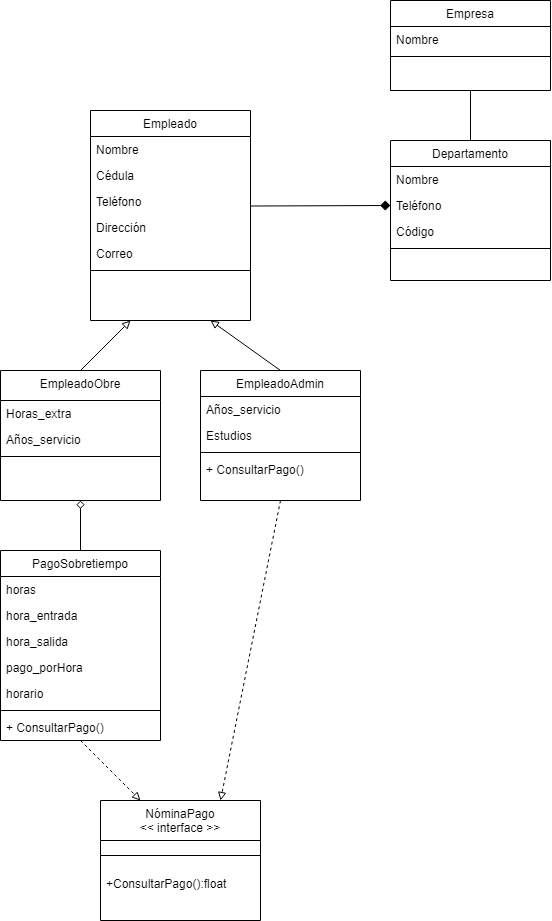

The diagram above was exported from draw.io. Its source (the exported page's mxGraphModel, read from the mxfile embedded in the PNG):
<mxGraphModel dx="952" dy="574" grid="1" gridSize="10" guides="0" tooltips="1" connect="1" arrows="1" fold="1" page="1" pageScale="1" pageWidth="827" pageHeight="1169" math="0" shadow="0">
  <root>
    <mxCell id="WIyWlLk6GJQsqaUBKTNV-0" />
    <mxCell id="WIyWlLk6GJQsqaUBKTNV-1" parent="WIyWlLk6GJQsqaUBKTNV-0" />
    <mxCell id="F3AG7X29Qt_K4CZf574X-60" style="edgeStyle=orthogonalEdgeStyle;rounded=0;orthogonalLoop=1;jettySize=auto;html=1;exitX=0.5;exitY=1;exitDx=0;exitDy=0;endArrow=none;endFill=0;entryX=0.5;entryY=0;entryDx=0;entryDy=0;" parent="WIyWlLk6GJQsqaUBKTNV-1" source="F3AG7X29Qt_K4CZf574X-0" target="F3AG7X29Qt_K4CZf574X-6" edge="1">
      <mxGeometry relative="1" as="geometry">
        <mxPoint x="650" y="220" as="targetPoint" />
      </mxGeometry>
    </mxCell>
    <mxCell id="F3AG7X29Qt_K4CZf574X-0" value="Empresa" style="swimlane;fontStyle=0;align=center;verticalAlign=top;childLayout=stackLayout;horizontal=1;startSize=26;horizontalStack=0;resizeParent=1;resizeLast=0;collapsible=1;marginBottom=0;rounded=0;shadow=0;strokeWidth=1;" parent="WIyWlLk6GJQsqaUBKTNV-1" vertex="1">
      <mxGeometry x="580" y="70" width="160" height="90" as="geometry">
        <mxRectangle x="220" y="120" width="160" height="26" as="alternateBounds" />
      </mxGeometry>
    </mxCell>
    <mxCell id="F3AG7X29Qt_K4CZf574X-1" value="Nombre" style="text;align=left;verticalAlign=top;spacingLeft=4;spacingRight=4;overflow=hidden;rotatable=0;points=[[0,0.5],[1,0.5]];portConstraint=eastwest;" parent="F3AG7X29Qt_K4CZf574X-0" vertex="1">
      <mxGeometry y="26" width="160" height="26" as="geometry" />
    </mxCell>
    <mxCell id="F3AG7X29Qt_K4CZf574X-4" value="" style="line;html=1;strokeWidth=1;align=left;verticalAlign=middle;spacingTop=-1;spacingLeft=3;spacingRight=3;rotatable=0;labelPosition=right;points=[];portConstraint=eastwest;" parent="F3AG7X29Qt_K4CZf574X-0" vertex="1">
      <mxGeometry y="52" width="160" height="8" as="geometry" />
    </mxCell>
    <mxCell id="F3AG7X29Qt_K4CZf574X-6" value="Departamento" style="swimlane;fontStyle=0;align=center;verticalAlign=top;childLayout=stackLayout;horizontal=1;startSize=26;horizontalStack=0;resizeParent=1;resizeLast=0;collapsible=1;marginBottom=0;rounded=0;shadow=0;strokeWidth=1;" parent="WIyWlLk6GJQsqaUBKTNV-1" vertex="1">
      <mxGeometry x="580" y="210" width="160" height="140" as="geometry">
        <mxRectangle x="50" y="170" width="160" height="26" as="alternateBounds" />
      </mxGeometry>
    </mxCell>
    <mxCell id="F3AG7X29Qt_K4CZf574X-7" value="Nombre" style="text;align=left;verticalAlign=top;spacingLeft=4;spacingRight=4;overflow=hidden;rotatable=0;points=[[0,0.5],[1,0.5]];portConstraint=eastwest;" parent="F3AG7X29Qt_K4CZf574X-6" vertex="1">
      <mxGeometry y="26" width="160" height="26" as="geometry" />
    </mxCell>
    <mxCell id="F3AG7X29Qt_K4CZf574X-9" value="Teléfono &#10;" style="text;align=left;verticalAlign=top;spacingLeft=4;spacingRight=4;overflow=hidden;rotatable=0;points=[[0,0.5],[1,0.5]];portConstraint=eastwest;rounded=0;shadow=0;html=0;" parent="F3AG7X29Qt_K4CZf574X-6" vertex="1">
      <mxGeometry y="52" width="160" height="26" as="geometry" />
    </mxCell>
    <mxCell id="F3AG7X29Qt_K4CZf574X-8" value="Código" style="text;align=left;verticalAlign=top;spacingLeft=4;spacingRight=4;overflow=hidden;rotatable=0;points=[[0,0.5],[1,0.5]];portConstraint=eastwest;rounded=0;shadow=0;html=0;" parent="F3AG7X29Qt_K4CZf574X-6" vertex="1">
      <mxGeometry y="78" width="160" height="26" as="geometry" />
    </mxCell>
    <mxCell id="F3AG7X29Qt_K4CZf574X-10" value="" style="line;html=1;strokeWidth=1;align=left;verticalAlign=middle;spacingTop=-1;spacingLeft=3;spacingRight=3;rotatable=0;labelPosition=right;points=[];portConstraint=eastwest;" parent="F3AG7X29Qt_K4CZf574X-6" vertex="1">
      <mxGeometry y="104" width="160" height="8" as="geometry" />
    </mxCell>
    <mxCell id="F3AG7X29Qt_K4CZf574X-26" value="Empleado" style="swimlane;fontStyle=0;align=center;verticalAlign=top;childLayout=stackLayout;horizontal=1;startSize=26;horizontalStack=0;resizeParent=1;resizeLast=0;collapsible=1;marginBottom=0;rounded=0;shadow=0;strokeWidth=1;labelBackgroundColor=none;" parent="WIyWlLk6GJQsqaUBKTNV-1" vertex="1">
      <mxGeometry x="280" y="180" width="160" height="210" as="geometry">
        <mxRectangle x="550" y="140" width="160" height="26" as="alternateBounds" />
      </mxGeometry>
    </mxCell>
    <mxCell id="F3AG7X29Qt_K4CZf574X-27" value="Nombre" style="text;align=left;verticalAlign=top;spacingLeft=4;spacingRight=4;overflow=hidden;rotatable=0;points=[[0,0.5],[1,0.5]];portConstraint=eastwest;" parent="F3AG7X29Qt_K4CZf574X-26" vertex="1">
      <mxGeometry y="26" width="160" height="26" as="geometry" />
    </mxCell>
    <mxCell id="F3AG7X29Qt_K4CZf574X-28" value="Cédula" style="text;align=left;verticalAlign=top;spacingLeft=4;spacingRight=4;overflow=hidden;rotatable=0;points=[[0,0.5],[1,0.5]];portConstraint=eastwest;rounded=0;shadow=0;html=0;" parent="F3AG7X29Qt_K4CZf574X-26" vertex="1">
      <mxGeometry y="52" width="160" height="26" as="geometry" />
    </mxCell>
    <mxCell id="F3AG7X29Qt_K4CZf574X-29" value="Teléfono" style="text;align=left;verticalAlign=top;spacingLeft=4;spacingRight=4;overflow=hidden;rotatable=0;points=[[0,0.5],[1,0.5]];portConstraint=eastwest;rounded=0;shadow=0;html=0;" parent="F3AG7X29Qt_K4CZf574X-26" vertex="1">
      <mxGeometry y="78" width="160" height="26" as="geometry" />
    </mxCell>
    <mxCell id="F3AG7X29Qt_K4CZf574X-30" value="Dirección" style="text;align=left;verticalAlign=top;spacingLeft=4;spacingRight=4;overflow=hidden;rotatable=0;points=[[0,0.5],[1,0.5]];portConstraint=eastwest;rounded=0;shadow=0;html=0;" parent="F3AG7X29Qt_K4CZf574X-26" vertex="1">
      <mxGeometry y="104" width="160" height="26" as="geometry" />
    </mxCell>
    <mxCell id="F3AG7X29Qt_K4CZf574X-31" value="Correo" style="text;align=left;verticalAlign=top;spacingLeft=4;spacingRight=4;overflow=hidden;rotatable=0;points=[[0,0.5],[1,0.5]];portConstraint=eastwest;rounded=0;shadow=0;html=0;" parent="F3AG7X29Qt_K4CZf574X-26" vertex="1">
      <mxGeometry y="130" width="160" height="26" as="geometry" />
    </mxCell>
    <mxCell id="F3AG7X29Qt_K4CZf574X-32" value="" style="line;html=1;strokeWidth=1;align=left;verticalAlign=middle;spacingTop=-1;spacingLeft=3;spacingRight=3;rotatable=0;labelPosition=right;points=[];portConstraint=eastwest;" parent="F3AG7X29Qt_K4CZf574X-26" vertex="1">
      <mxGeometry y="156" width="160" height="8" as="geometry" />
    </mxCell>
    <mxCell id="F3AG7X29Qt_K4CZf574X-36" value="EmpleadoObre" style="swimlane;fontStyle=0;align=center;verticalAlign=top;childLayout=stackLayout;horizontal=1;startSize=30;horizontalStack=0;resizeParent=1;resizeLast=0;collapsible=1;marginBottom=0;rounded=0;shadow=0;strokeWidth=1;" parent="WIyWlLk6GJQsqaUBKTNV-1" vertex="1">
      <mxGeometry x="190" y="440" width="160" height="130" as="geometry">
        <mxRectangle x="220" y="120" width="160" height="26" as="alternateBounds" />
      </mxGeometry>
    </mxCell>
    <mxCell id="F3AG7X29Qt_K4CZf574X-55" value="Horas_extra" style="text;align=left;verticalAlign=top;spacingLeft=4;spacingRight=4;overflow=hidden;rotatable=0;points=[[0,0.5],[1,0.5]];portConstraint=eastwest;" parent="F3AG7X29Qt_K4CZf574X-36" vertex="1">
      <mxGeometry y="30" width="160" height="26" as="geometry" />
    </mxCell>
    <mxCell id="F3AG7X29Qt_K4CZf574X-54" value="Años_servicio" style="text;align=left;verticalAlign=top;spacingLeft=4;spacingRight=4;overflow=hidden;rotatable=0;points=[[0,0.5],[1,0.5]];portConstraint=eastwest;" parent="F3AG7X29Qt_K4CZf574X-36" vertex="1">
      <mxGeometry y="56" width="160" height="26" as="geometry" />
    </mxCell>
    <mxCell id="F3AG7X29Qt_K4CZf574X-38" value="" style="line;html=1;strokeWidth=1;align=left;verticalAlign=middle;spacingTop=-1;spacingLeft=3;spacingRight=3;rotatable=0;labelPosition=right;points=[];portConstraint=eastwest;" parent="F3AG7X29Qt_K4CZf574X-36" vertex="1">
      <mxGeometry y="82" width="160" height="8" as="geometry" />
    </mxCell>
    <mxCell id="F3AG7X29Qt_K4CZf574X-39" value="EmpleadoAdmin" style="swimlane;fontStyle=0;align=center;verticalAlign=top;childLayout=stackLayout;horizontal=1;startSize=26;horizontalStack=0;resizeParent=1;resizeLast=0;collapsible=1;marginBottom=0;rounded=0;shadow=0;strokeWidth=1;" parent="WIyWlLk6GJQsqaUBKTNV-1" vertex="1">
      <mxGeometry x="390" y="440" width="160" height="130" as="geometry">
        <mxRectangle x="220" y="120" width="160" height="26" as="alternateBounds" />
      </mxGeometry>
    </mxCell>
    <mxCell id="F3AG7X29Qt_K4CZf574X-40" value="Años_servicio" style="text;align=left;verticalAlign=top;spacingLeft=4;spacingRight=4;overflow=hidden;rotatable=0;points=[[0,0.5],[1,0.5]];portConstraint=eastwest;" parent="F3AG7X29Qt_K4CZf574X-39" vertex="1">
      <mxGeometry y="26" width="160" height="26" as="geometry" />
    </mxCell>
    <mxCell id="F3AG7X29Qt_K4CZf574X-56" value="Estudios" style="text;align=left;verticalAlign=top;spacingLeft=4;spacingRight=4;overflow=hidden;rotatable=0;points=[[0,0.5],[1,0.5]];portConstraint=eastwest;" parent="F3AG7X29Qt_K4CZf574X-39" vertex="1">
      <mxGeometry y="52" width="160" height="26" as="geometry" />
    </mxCell>
    <mxCell id="F3AG7X29Qt_K4CZf574X-41" value="" style="line;html=1;strokeWidth=1;align=left;verticalAlign=middle;spacingTop=-1;spacingLeft=3;spacingRight=3;rotatable=0;labelPosition=right;points=[];portConstraint=eastwest;" parent="F3AG7X29Qt_K4CZf574X-39" vertex="1">
      <mxGeometry y="78" width="160" height="8" as="geometry" />
    </mxCell>
    <mxCell id="F3AG7X29Qt_K4CZf574X-76" value="+ ConsultarPago()" style="text;align=left;verticalAlign=top;spacingLeft=4;spacingRight=4;overflow=hidden;rotatable=0;points=[[0,0.5],[1,0.5]];portConstraint=eastwest;" parent="F3AG7X29Qt_K4CZf574X-39" vertex="1">
      <mxGeometry y="86" width="160" height="26" as="geometry" />
    </mxCell>
    <mxCell id="F3AG7X29Qt_K4CZf574X-42" value="" style="endArrow=block;html=1;rounded=0;endFill=0;entryX=0.25;entryY=1;entryDx=0;entryDy=0;exitX=0.5;exitY=0;exitDx=0;exitDy=0;" parent="WIyWlLk6GJQsqaUBKTNV-1" source="F3AG7X29Qt_K4CZf574X-36" target="F3AG7X29Qt_K4CZf574X-26" edge="1">
      <mxGeometry width="50" height="50" relative="1" as="geometry">
        <mxPoint x="220" y="440" as="sourcePoint" />
        <mxPoint x="270" y="390" as="targetPoint" />
      </mxGeometry>
    </mxCell>
    <mxCell id="F3AG7X29Qt_K4CZf574X-43" value="" style="endArrow=block;html=1;rounded=0;endFill=0;entryX=0.75;entryY=1;entryDx=0;entryDy=0;exitX=0.5;exitY=0;exitDx=0;exitDy=0;" parent="WIyWlLk6GJQsqaUBKTNV-1" source="F3AG7X29Qt_K4CZf574X-39" target="F3AG7X29Qt_K4CZf574X-26" edge="1">
      <mxGeometry width="50" height="50" relative="1" as="geometry">
        <mxPoint x="484" y="450" as="sourcePoint" />
        <mxPoint x="350" y="390" as="targetPoint" />
      </mxGeometry>
    </mxCell>
    <mxCell id="F3AG7X29Qt_K4CZf574X-57" value="NóminaPago&#10;&lt;&lt; interface &gt;&gt;" style="swimlane;fontStyle=0;align=center;verticalAlign=top;childLayout=stackLayout;horizontal=1;startSize=40;horizontalStack=0;resizeParent=1;resizeLast=0;collapsible=1;marginBottom=0;rounded=0;shadow=0;strokeWidth=1;" parent="WIyWlLk6GJQsqaUBKTNV-1" vertex="1">
      <mxGeometry x="290" y="870" width="160" height="120" as="geometry">
        <mxRectangle x="220" y="120" width="160" height="26" as="alternateBounds" />
      </mxGeometry>
    </mxCell>
    <mxCell id="F3AG7X29Qt_K4CZf574X-59" value="" style="line;html=1;strokeWidth=1;align=left;verticalAlign=middle;spacingTop=-1;spacingLeft=3;spacingRight=3;rotatable=0;labelPosition=right;points=[];portConstraint=eastwest;" parent="F3AG7X29Qt_K4CZf574X-57" vertex="1">
      <mxGeometry y="40" width="160" height="30" as="geometry" />
    </mxCell>
    <mxCell id="F3AG7X29Qt_K4CZf574X-77" value="+ConsultarPago():float" style="text;align=left;verticalAlign=top;spacingLeft=4;spacingRight=4;overflow=hidden;rotatable=0;points=[[0,0.5],[1,0.5]];portConstraint=eastwest;" parent="F3AG7X29Qt_K4CZf574X-57" vertex="1">
      <mxGeometry y="70" width="160" height="26" as="geometry" />
    </mxCell>
    <mxCell id="F3AG7X29Qt_K4CZf574X-63" value="PagoSobretiempo" style="swimlane;fontStyle=0;align=center;verticalAlign=top;childLayout=stackLayout;horizontal=1;startSize=26;horizontalStack=0;resizeParent=1;resizeLast=0;collapsible=1;marginBottom=0;rounded=0;shadow=0;strokeWidth=1;labelBackgroundColor=none;" parent="WIyWlLk6GJQsqaUBKTNV-1" vertex="1">
      <mxGeometry x="190" y="620" width="160" height="190" as="geometry">
        <mxRectangle x="550" y="140" width="160" height="26" as="alternateBounds" />
      </mxGeometry>
    </mxCell>
    <mxCell id="F3AG7X29Qt_K4CZf574X-64" value="horas" style="text;align=left;verticalAlign=top;spacingLeft=4;spacingRight=4;overflow=hidden;rotatable=0;points=[[0,0.5],[1,0.5]];portConstraint=eastwest;" parent="F3AG7X29Qt_K4CZf574X-63" vertex="1">
      <mxGeometry y="26" width="160" height="26" as="geometry" />
    </mxCell>
    <mxCell id="F3AG7X29Qt_K4CZf574X-65" value="hora_entrada" style="text;align=left;verticalAlign=top;spacingLeft=4;spacingRight=4;overflow=hidden;rotatable=0;points=[[0,0.5],[1,0.5]];portConstraint=eastwest;rounded=0;shadow=0;html=0;" parent="F3AG7X29Qt_K4CZf574X-63" vertex="1">
      <mxGeometry y="52" width="160" height="26" as="geometry" />
    </mxCell>
    <mxCell id="F3AG7X29Qt_K4CZf574X-66" value="hora_salida" style="text;align=left;verticalAlign=top;spacingLeft=4;spacingRight=4;overflow=hidden;rotatable=0;points=[[0,0.5],[1,0.5]];portConstraint=eastwest;rounded=0;shadow=0;html=0;" parent="F3AG7X29Qt_K4CZf574X-63" vertex="1">
      <mxGeometry y="78" width="160" height="26" as="geometry" />
    </mxCell>
    <mxCell id="F3AG7X29Qt_K4CZf574X-67" value="pago_porHora" style="text;align=left;verticalAlign=top;spacingLeft=4;spacingRight=4;overflow=hidden;rotatable=0;points=[[0,0.5],[1,0.5]];portConstraint=eastwest;rounded=0;shadow=0;html=0;" parent="F3AG7X29Qt_K4CZf574X-63" vertex="1">
      <mxGeometry y="104" width="160" height="26" as="geometry" />
    </mxCell>
    <mxCell id="F3AG7X29Qt_K4CZf574X-68" value="horario" style="text;align=left;verticalAlign=top;spacingLeft=4;spacingRight=4;overflow=hidden;rotatable=0;points=[[0,0.5],[1,0.5]];portConstraint=eastwest;rounded=0;shadow=0;html=0;" parent="F3AG7X29Qt_K4CZf574X-63" vertex="1">
      <mxGeometry y="130" width="160" height="26" as="geometry" />
    </mxCell>
    <mxCell id="F3AG7X29Qt_K4CZf574X-69" value="" style="line;html=1;strokeWidth=1;align=left;verticalAlign=middle;spacingTop=-1;spacingLeft=3;spacingRight=3;rotatable=0;labelPosition=right;points=[];portConstraint=eastwest;" parent="F3AG7X29Qt_K4CZf574X-63" vertex="1">
      <mxGeometry y="156" width="160" height="8" as="geometry" />
    </mxCell>
    <mxCell id="F3AG7X29Qt_K4CZf574X-74" value="+ ConsultarPago()" style="text;align=left;verticalAlign=top;spacingLeft=4;spacingRight=4;overflow=hidden;rotatable=0;points=[[0,0.5],[1,0.5]];portConstraint=eastwest;rounded=0;shadow=0;html=0;" parent="F3AG7X29Qt_K4CZf574X-63" vertex="1">
      <mxGeometry y="164" width="160" height="26" as="geometry" />
    </mxCell>
    <mxCell id="F3AG7X29Qt_K4CZf574X-71" value="" style="endArrow=block;html=1;rounded=0;dashed=1;endFill=0;entryX=0.25;entryY=0;entryDx=0;entryDy=0;exitX=0.5;exitY=1;exitDx=0;exitDy=0;" parent="WIyWlLk6GJQsqaUBKTNV-1" source="F3AG7X29Qt_K4CZf574X-63" target="F3AG7X29Qt_K4CZf574X-57" edge="1">
      <mxGeometry width="50" height="50" relative="1" as="geometry">
        <mxPoint x="50" y="830" as="sourcePoint" />
        <mxPoint x="100" y="780" as="targetPoint" />
      </mxGeometry>
    </mxCell>
    <mxCell id="F3AG7X29Qt_K4CZf574X-72" value="" style="endArrow=block;html=1;rounded=0;dashed=1;endFill=0;exitX=0.5;exitY=1;exitDx=0;exitDy=0;entryX=0.75;entryY=0;entryDx=0;entryDy=0;" parent="WIyWlLk6GJQsqaUBKTNV-1" source="F3AG7X29Qt_K4CZf574X-39" target="F3AG7X29Qt_K4CZf574X-57" edge="1">
      <mxGeometry width="50" height="50" relative="1" as="geometry">
        <mxPoint x="100" y="900" as="sourcePoint" />
        <mxPoint x="150" y="850" as="targetPoint" />
      </mxGeometry>
    </mxCell>
    <mxCell id="wqPjMynZzQyt9ZEj_py0-0" value="" style="endArrow=diamond;html=1;rounded=0;endFill=0;entryX=0.5;entryY=1;entryDx=0;entryDy=0;exitX=0.5;exitY=0;exitDx=0;exitDy=0;" edge="1" parent="WIyWlLk6GJQsqaUBKTNV-1" source="F3AG7X29Qt_K4CZf574X-63" target="F3AG7X29Qt_K4CZf574X-36">
      <mxGeometry width="50" height="50" relative="1" as="geometry">
        <mxPoint x="120" y="580" as="sourcePoint" />
        <mxPoint x="260" y="580" as="targetPoint" />
      </mxGeometry>
    </mxCell>
    <mxCell id="wqPjMynZzQyt9ZEj_py0-1" value="" style="endArrow=diamond;startArrow=none;endFill=1;startFill=0;endSize=8;html=1;labelBackgroundColor=none;rounded=0;entryX=0;entryY=0.5;entryDx=0;entryDy=0;exitX=1.002;exitY=0.674;exitDx=0;exitDy=0;exitPerimeter=0;" edge="1" parent="WIyWlLk6GJQsqaUBKTNV-1" source="F3AG7X29Qt_K4CZf574X-29" target="F3AG7X29Qt_K4CZf574X-9">
      <mxGeometry width="160" relative="1" as="geometry">
        <mxPoint x="410" y="280" as="sourcePoint" />
        <mxPoint x="570" y="280" as="targetPoint" />
      </mxGeometry>
    </mxCell>
  </root>
</mxGraphModel>